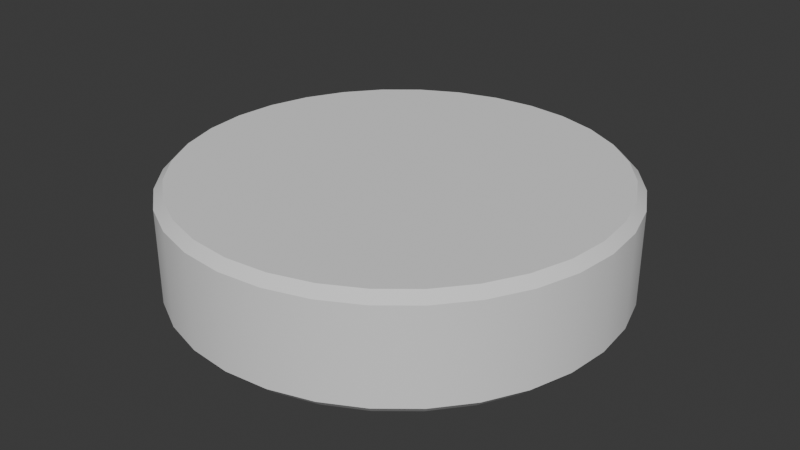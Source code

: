 # Source: pastilla.blend  (saved by Blender 5.1.29; exported with 4.5.12 LTS)
import bpy
from mathutils import Matrix  # noqa: F401  (used for matrix-valued properties, if any)

bpy.ops.wm.read_factory_settings(use_empty=True)
scene = bpy.context.scene
scene.name = 'Scene'

# ---- collections
col_collection = bpy.data.collections.new('Collection'); scene.collection.children.link(col_collection)

# ---- world
world_world = bpy.data.worlds.new('World'); scene.world = world_world
world_world.use_nodes = True; world_world.node_tree.nodes.clear()
_N = world_world.node_tree.nodes; _L = world_world.node_tree.links
n0 = _N.new('ShaderNodeOutputWorld'); n0.name = 'World Output'; n0.location = (200, 100)
n1 = _N.new('ShaderNodeBackground'); n1.name = 'Background'; n1.location = (-200, 100)
n1.inputs[0].default_value = (0.05088, 0.05088, 0.05088, 1.0)
_L.new(n1.outputs[0], n0.inputs[0])
n0.is_active_output = True
world_world.color = (0.05088, 0.05088, 0.05088)
world_world.sun_shadow_jitter_overblur = 0.0

# ---- meshes
me_cylinder = bpy.data.meshes.new('Cylinder')
me_cylinder.from_pydata([(0.0, 0.9598, -0.25), (0.0, 1.0, -0.21), (0.0, 0.9598, 0.25), (0.0, 1.0, 0.21), (0.1872, 0.9414, -0.25), (0.1951, 0.9808, -0.21), (0.1872, 0.9414, 0.25), (0.1951, 0.9808, 0.21), (0.3673, 0.8867, -0.25), (0.3827, 0.9239, -0.21), (0.3673, 0.8867, 0.25), (0.3827, 0.9239, 0.21), (0.5332, 0.798, -0.25), (0.5556, 0.8315, -0.21), (0.5332, 0.798, 0.25), (0.5556, 0.8315, 0.21), (0.6787, 0.6787, -0.25), (0.7071, 0.7071, -0.21), (0.6787, 0.6787, 0.25), (0.7071, 0.7071, 0.21), (0.798, 0.5332, -0.25), (0.8315, 0.5556, -0.21), (0.798, 0.5332, 0.25), (0.8315, 0.5556, 0.21), (0.8867, 0.3673, -0.25), (0.9239, 0.3827, -0.21), (0.8867, 0.3673, 0.25), (0.9239, 0.3827, 0.21), (0.9414, 0.1872, -0.25), (0.9808, 0.1951, -0.21), (0.9414, 0.1872, 0.25), (0.9808, 0.1951, 0.21), (0.9598, 0.0, -0.25), (1.0, 0.0, -0.21), (0.9598, 0.0, 0.25), (1.0, 0.0, 0.21), (0.9414, -0.1872, -0.25), (0.9808, -0.1951, -0.21), (0.9414, -0.1872, 0.25), (0.9808, -0.1951, 0.21), (0.8867, -0.3673, -0.25), (0.9239, -0.3827, -0.21), (0.8867, -0.3673, 0.25), (0.9239, -0.3827, 0.21), (0.798, -0.5332, -0.25), (0.8315, -0.5556, -0.21), (0.798, -0.5332, 0.25), (0.8315, -0.5556, 0.21), (0.6787, -0.6787, -0.25), (0.7071, -0.7071, -0.21), (0.6787, -0.6787, 0.25), (0.7071, -0.7071, 0.21), (0.5332, -0.798, -0.25), (0.5556, -0.8315, -0.21), (0.5332, -0.798, 0.25), (0.5556, -0.8315, 0.21), (0.3673, -0.8867, -0.25), (0.3827, -0.9239, -0.21), (0.3673, -0.8867, 0.25), (0.3827, -0.9239, 0.21), (0.1872, -0.9414, -0.25), (0.1951, -0.9808, -0.21), (0.1872, -0.9414, 0.25), (0.1951, -0.9808, 0.21), (0.0, -0.9598, -0.25), (0.0, -1.0, -0.21), (0.0, -0.9598, 0.25), (0.0, -1.0, 0.21), (-0.1872, -0.9414, -0.25), (-0.1951, -0.9808, -0.21), (-0.1872, -0.9414, 0.25), (-0.1951, -0.9808, 0.21), (-0.3673, -0.8867, -0.25), (-0.3827, -0.9239, -0.21), (-0.3673, -0.8867, 0.25), (-0.3827, -0.9239, 0.21), (-0.5332, -0.798, -0.25), (-0.5556, -0.8315, -0.21), (-0.5332, -0.798, 0.25), (-0.5556, -0.8315, 0.21), (-0.6787, -0.6787, -0.25), (-0.7071, -0.7071, -0.21), (-0.6787, -0.6787, 0.25), (-0.7071, -0.7071, 0.21), (-0.798, -0.5332, -0.25), (-0.8315, -0.5556, -0.21), (-0.798, -0.5332, 0.25), (-0.8315, -0.5556, 0.21), (-0.8867, -0.3673, -0.25), (-0.9239, -0.3827, -0.21), (-0.8867, -0.3673, 0.25), (-0.9239, -0.3827, 0.21), (-0.9414, -0.1872, -0.25), (-0.9808, -0.1951, -0.21), (-0.9414, -0.1872, 0.25), (-0.9808, -0.1951, 0.21), (-0.9598, 0.0, -0.25), (-1.0, 0.0, -0.21), (-0.9598, 0.0, 0.25), (-1.0, 0.0, 0.21), (-0.9414, 0.1872, -0.25), (-0.9808, 0.1951, -0.21), (-0.9414, 0.1872, 0.25), (-0.9808, 0.1951, 0.21), (-0.8867, 0.3673, -0.25), (-0.9239, 0.3827, -0.21), (-0.8867, 0.3673, 0.25), (-0.9239, 0.3827, 0.21), (-0.798, 0.5332, -0.25), (-0.8315, 0.5556, -0.21), (-0.798, 0.5332, 0.25), (-0.8315, 0.5556, 0.21), (-0.6787, 0.6787, -0.25), (-0.7071, 0.7071, -0.21), (-0.6787, 0.6787, 0.25), (-0.7071, 0.7071, 0.21), (-0.5332, 0.798, -0.25), (-0.5556, 0.8315, -0.21), (-0.5332, 0.798, 0.25), (-0.5556, 0.8315, 0.21), (-0.3673, 0.8867, -0.25), (-0.3827, 0.9239, -0.21), (-0.3673, 0.8867, 0.25), (-0.3827, 0.9239, 0.21), (-0.1872, 0.9414, -0.25), (-0.1951, 0.9808, -0.21), (-0.1872, 0.9414, 0.25), (-0.1951, 0.9808, 0.21)], [], [(1, 5, 4, 0), (7, 3, 2, 6), (5, 9, 8, 4), (11, 7, 6, 10), (9, 13, 12, 8), (15, 11, 10, 14), (13, 17, 16, 12), (19, 15, 14, 18), (17, 21, 20, 16), (23, 19, 18, 22), (21, 25, 24, 20), (27, 23, 22, 26), (25, 29, 28, 24), (31, 27, 26, 30), (29, 33, 32, 28), (35, 31, 30, 34), (33, 37, 36, 32), (39, 35, 34, 38), (37, 41, 40, 36), (43, 39, 38, 42), (41, 45, 44, 40), (47, 43, 42, 46), (45, 49, 48, 44), (51, 47, 46, 50), (49, 53, 52, 48), (55, 51, 50, 54), (53, 57, 56, 52), (59, 55, 54, 58), (57, 61, 60, 56), (63, 59, 58, 62), (61, 65, 64, 60), (67, 63, 62, 66), (65, 69, 68, 64), (71, 67, 66, 70), (69, 73, 72, 68), (75, 71, 70, 74), (73, 77, 76, 72), (79, 75, 74, 78), (77, 81, 80, 76), (83, 79, 78, 82), (81, 85, 84, 80), (87, 83, 82, 86), (85, 89, 88, 84), (91, 87, 86, 90), (89, 93, 92, 88), (95, 91, 90, 94), (93, 97, 96, 92), (99, 95, 94, 98), (97, 101, 100, 96), (103, 99, 98, 102), (101, 105, 104, 100), (107, 103, 102, 106), (105, 109, 108, 104), (111, 107, 106, 110), (109, 113, 112, 108), (115, 111, 110, 114), (113, 117, 116, 112), (119, 115, 114, 118), (117, 121, 120, 116), (123, 119, 118, 122), (121, 125, 124, 120), (127, 123, 122, 126), (125, 1, 0, 124), (3, 127, 126, 2), (0, 4, 8, 12, 16, 20, 24, 28, 32, 36, 40, 44, 48, 52, 56, 60, 64, 68, 72, 76, 80, 84, 88, 92, 96, 100, 104, 108, 112, 116, 120, 124), (1, 3, 7, 5), (125, 127, 3, 1), (6, 2, 126, 122, 118, 114, 110, 106, 102, 98, 94, 90, 86, 82, 78, 74, 70, 66, 62, 58, 54, 50, 46, 42, 38, 34, 30, 26, 22, 18, 14, 10), (5, 7, 11, 9), (9, 11, 15, 13), (13, 15, 19, 17), (17, 19, 23, 21), (21, 23, 27, 25), (25, 27, 31, 29), (29, 31, 35, 33), (33, 35, 39, 37), (37, 39, 43, 41), (41, 43, 47, 45), (45, 47, 51, 49), (49, 51, 55, 53), (53, 55, 59, 57), (57, 59, 63, 61), (61, 63, 67, 65), (65, 67, 71, 69), (69, 71, 75, 73), (73, 75, 79, 77), (77, 79, 83, 81), (81, 83, 87, 85), (85, 87, 91, 89), (89, 91, 95, 93), (93, 95, 99, 97), (97, 99, 103, 101), (101, 103, 107, 105), (105, 107, 111, 109), (109, 111, 115, 113), (113, 115, 119, 117), (117, 119, 123, 121), (121, 123, 127, 125)])
me_cylinder.polygons.foreach_set('use_smooth', [True] * 98)
_k = set([(0, 4), (0, 124), (1, 5), (1, 125), (2, 6), (2, 126), (3, 7), (3, 127), (4, 8), (5, 9), (6, 10), (7, 11), (8, 12), (9, 13), (10, 14), (11, 15), (12, 16), (13, 17), (14, 18), (15, 19), (16, 20), (17, 21), (18, 22), (19, 23), (20, 24), (21, 25), (22, 26), (23, 27), (24, 28), (25, 29), (26, 30), (27, 31), (28, 32), (29, 33), (30, 34), (31, 35), (32, 36), (33, 37), (34, 38), (35, 39), (36, 40), (37, 41), (38, 42), (39, 43), (40, 44), (41, 45), (42, 46), (43, 47), (44, 48), (45, 49), (46, 50), (47, 51), (48, 52), (49, 53), (50, 54), (51, 55), (52, 56), (53, 57), (54, 58), (55, 59), (56, 60), (57, 61), (58, 62), (59, 63), (60, 64), (61, 65), (62, 66), (63, 67), (64, 68), (65, 69), (66, 70), (67, 71), (68, 72), (69, 73), (70, 74), (71, 75), (72, 76), (73, 77), (74, 78), (75, 79), (76, 80), (77, 81), (78, 82), (79, 83), (80, 84), (81, 85), (82, 86), (83, 87), (84, 88), (85, 89), (86, 90), (87, 91), (88, 92), (89, 93), (90, 94), (91, 95), (92, 96), (93, 97), (94, 98), (95, 99), (96, 100), (97, 101), (98, 102), (99, 103), (100, 104), (101, 105), (102, 106), (103, 107), (104, 108), (105, 109), (106, 110), (107, 111), (108, 112), (109, 113), (110, 114), (111, 115), (112, 116), (113, 117), (114, 118), (115, 119), (116, 120), (117, 121), (118, 122), (119, 123), (120, 124), (121, 125), (122, 126), (123, 127)])
me_cylinder.attributes.new('sharp_edge', 'BOOLEAN', 'EDGE').data.foreach_set('value', [ (min(e.vertices), max(e.vertices)) in _k for e in me_cylinder.edges])
_uv = me_cylinder.uv_layers.new(name='UVMap')
_uv.uv.foreach_set('vector', [0.75, 0.49, 0.7968, 0.4854, 0.7949, 0.4759, 0.75, 0.4804, 0.2968, 0.4854, 0.25, 0.49, 0.25, 0.4804, 0.2949, 0.4759, 0.7968, 0.4854, 0.8418, 0.4717, 0.8382, 0.4628, 0.7949, 0.4759, 0.3418, 0.4717, 0.2968, 0.4854, 0.2949, 0.4759, 0.3382, 0.4628, 0.8418, 0.4717, 0.8833, 0.4496, 0.878, 0.4415, 0.8382, 0.4628, 0.3833, 0.4496, 0.3418, 0.4717, 0.3382, 0.4628, 0.378, 0.4415, 0.8833, 0.4496, 0.9197, 0.4197, 0.9129, 0.4129, 0.878, 0.4415, 0.4197, 0.4197, 0.3833, 0.4496, 0.378, 0.4415, 0.4129, 0.4129, 0.9197, 0.4197, 0.9496, 0.3833, 0.9415, 0.378, 0.9129, 0.4129, 0.4496, 0.3833, 0.4197, 0.4197, 0.4129, 0.4129, 0.4415, 0.378, 0.9496, 0.3833, 0.9717, 0.3418, 0.9628, 0.3382, 0.9415, 0.378, 0.4717, 0.3418, 0.4496, 0.3833, 0.4415, 0.378, 0.4628, 0.3382, 0.9717, 0.3418, 0.9854, 0.2968, 0.9759, 0.2949, 0.9628, 0.3382, 0.4854, 0.2968, 0.4717, 0.3418, 0.4628, 0.3382, 0.4759, 0.2949, 0.9854, 0.2968, 0.99, 0.25, 0.9804, 0.25, 0.9759, 0.2949, 0.49, 0.25, 0.4854, 0.2968, 0.4759, 0.2949, 0.4804, 0.25, 0.99, 0.25, 0.9854, 0.2032, 0.9759, 0.2051, 0.9804, 0.25, 0.4854, 0.2032, 0.49, 0.25, 0.4804, 0.25, 0.4759, 0.2051, 0.9854, 0.2032, 0.9717, 0.1582, 0.9628, 0.1618, 0.9759, 0.2051, 0.4717, 0.1582, 0.4854, 0.2032, 0.4759, 0.2051, 0.4628, 0.1618, 0.9717, 0.1582, 0.9496, 0.1167, 0.9415, 0.122, 0.9628, 0.1618, 0.4496, 0.1167, 0.4717, 0.1582, 0.4628, 0.1618, 0.4415, 0.122, 0.9496, 0.1167, 0.9197, 0.08029, 0.9129, 0.08712, 0.9415, 0.122, 0.4197, 0.08029, 0.4496, 0.1167, 0.4415, 0.122, 0.4129, 0.08712, 0.9197, 0.08029, 0.8833, 0.05045, 0.878, 0.05847, 0.9129, 0.08712, 0.3833, 0.05045, 0.4197, 0.08029, 0.4129, 0.08712, 0.378, 0.05847, 0.8833, 0.05045, 0.8418, 0.02827, 0.8382, 0.03718, 0.878, 0.05847, 0.3418, 0.02827, 0.3833, 0.05045, 0.378, 0.05847, 0.3382, 0.03718, 0.8418, 0.02827, 0.7968, 0.01461, 0.7949, 0.02407, 0.8382, 0.03718, 0.2968, 0.01461, 0.3418, 0.02827, 0.3382, 0.03718, 0.2949, 0.02407, 0.7968, 0.01461, 0.75, 0.01, 0.75, 0.01965, 0.7949, 0.02407, 0.25, 0.01, 0.2968, 0.01461, 0.2949, 0.02407, 0.25, 0.01965, 0.75, 0.01, 0.7032, 0.01461, 0.7051, 0.02407, 0.75, 0.01965, 0.2032, 0.01461, 0.25, 0.01, 0.25, 0.01965, 0.2051, 0.02407, 0.7032, 0.01461, 0.6582, 0.02827, 0.6618, 0.03718, 0.7051, 0.02407, 0.1582, 0.02827, 0.2032, 0.01461, 0.2051, 0.02407, 0.1618, 0.03718, 0.6582, 0.02827, 0.6167, 0.05045, 0.622, 0.05847, 0.6618, 0.03718, 0.1167, 0.05045, 0.1582, 0.02827, 0.1618, 0.03718, 0.122, 0.05847, 0.6167, 0.05045, 0.5803, 0.08029, 0.5871, 0.08712, 0.622, 0.05847, 0.08029, 0.08029, 0.1167, 0.05045, 0.122, 0.05847, 0.08712, 0.08712, 0.5803, 0.08029, 0.5504, 0.1167, 0.5585, 0.122, 0.5871, 0.08712, 0.05045, 0.1167, 0.08029, 0.08029, 0.08712, 0.08712, 0.05847, 0.122, 0.5504, 0.1167, 0.5283, 0.1582, 0.5372, 0.1618, 0.5585, 0.122, 0.02827, 0.1582, 0.05045, 0.1167, 0.05847, 0.122, 0.03718, 0.1618, 0.5283, 0.1582, 0.5146, 0.2032, 0.5241, 0.2051, 0.5372, 0.1618, 0.01461, 0.2032, 0.02827, 0.1582, 0.03718, 0.1618, 0.02407, 0.2051, 0.5146, 0.2032, 0.51, 0.25, 0.5196, 0.25, 0.5241, 0.2051, 0.01, 0.25, 0.01461, 0.2032, 0.02407, 0.2051, 0.01965, 0.25, 0.51, 0.25, 0.5146, 0.2968, 0.5241, 0.2949, 0.5196, 0.25, 0.01461, 0.2968, 0.01, 0.25, 0.01965, 0.25, 0.02407, 0.2949, 0.5146, 0.2968, 0.5283, 0.3418, 0.5372, 0.3382, 0.5241, 0.2949, 0.02827, 0.3418, 0.01461, 0.2968, 0.02407, 0.2949, 0.03718, 0.3382, 0.5283, 0.3418, 0.5504, 0.3833, 0.5585, 0.378, 0.5372, 0.3382, 0.05045, 0.3833, 0.02827, 0.3418, 0.03718, 0.3382, 0.05847, 0.378, 0.5504, 0.3833, 0.5803, 0.4197, 0.5871, 0.4129, 0.5585, 0.378, 0.08029, 0.4197, 0.05045, 0.3833, 0.05847, 0.378, 0.08712, 0.4129, 0.5803, 0.4197, 0.6167, 0.4496, 0.622, 0.4415, 0.5871, 0.4129, 0.1167, 0.4496, 0.08029, 0.4197, 0.08712, 0.4129, 0.122, 0.4415, 0.6167, 0.4496, 0.6582, 0.4717, 0.6618, 0.4628, 0.622, 0.4415, 0.1582, 0.4717, 0.1167, 0.4496, 0.122, 0.4415, 0.1618, 0.4628, 0.6582, 0.4717, 0.7032, 0.4854, 0.7051, 0.4759, 0.6618, 0.4628, 0.2032, 0.4854, 0.1582, 0.4717, 0.1618, 0.4628, 0.2051, 0.4759, 0.7032, 0.4854, 0.75, 0.49, 0.75, 0.4804, 0.7051, 0.4759, 0.25, 0.49, 0.2032, 0.4854, 0.2051, 0.4759, 0.25, 0.4804, 0.75, 0.4804, 0.7949, 0.4759, 0.8382, 0.4628, 0.878, 0.4415, 0.9129, 0.4129, 0.9415, 0.378, 0.9628, 0.3382, 0.9759, 0.2949, 0.9804, 0.25, 0.9759, 0.2051, 0.9628, 0.1618, 0.9415, 0.122, 0.9129, 0.08712, 0.878, 0.05847, 0.8382, 0.03718, 0.7949, 0.02407, 0.75, 0.01965, 0.7051, 0.02407, 0.6618, 0.03718, 0.622, 0.05847, 0.5871, 0.08712, 0.5585, 0.122, 0.5372, 0.1618, 0.5241, 0.2051, 0.5196, 0.25, 0.5241, 0.2949, 0.5372, 0.3382, 0.5585, 0.378, 0.5871, 0.4129, 0.622, 0.4415, 0.6618, 0.4628, 0.7051, 0.4759, 1.0, 0.54, 1.0, 0.96, 0.9688, 0.96, 0.9688, 0.54, 0.03125, 0.54, 0.03125, 0.96, 0.0, 0.96, 0.0, 0.54, 0.2949, 0.4759, 0.25, 0.4804, 0.2051, 0.4759, 0.1618, 0.4628, 0.122, 0.4415, 0.08712, 0.4129, 0.05847, 0.378, 0.03718, 0.3382, 0.02407, 0.2949, 0.01965, 0.25, 0.02407, 0.2051, 0.03718, 0.1618, 0.05847, 0.122, 0.08712, 0.08712, 0.122, 0.05847, 0.1618, 0.03718, 0.2051, 0.02407, 0.25, 0.01965, 0.2949, 0.02407, 0.3382, 0.03718, 0.378, 0.05847, 0.4129, 0.08712, 0.4415, 0.122, 0.4628, 0.1618, 0.4759, 0.2051, 0.4804, 0.25, 0.4759, 0.2949, 0.4628, 0.3382, 0.4415, 0.378, 0.4129, 0.4129, 0.378, 0.4415, 0.3382, 0.4628, 0.9688, 0.54, 0.9688, 0.96, 0.9375, 0.96, 0.9375, 0.54, 0.9375, 0.54, 0.9375, 0.96, 0.9062, 0.96, 0.9062, 0.54, 0.9062, 0.54, 0.9062, 0.96, 0.875, 0.96, 0.875, 0.54, 0.875, 0.54, 0.875, 0.96, 0.8438, 0.96, 0.8438, 0.54, 0.8438, 0.54, 0.8438, 0.96, 0.8125, 0.96, 0.8125, 0.54, 0.8125, 0.54, 0.8125, 0.96, 0.7812, 0.96, 0.7812, 0.54, 0.7812, 0.54, 0.7812, 0.96, 0.75, 0.96, 0.75, 0.54, 0.75, 0.54, 0.75, 0.96, 0.7188, 0.96, 0.7188, 0.54, 0.7188, 0.54, 0.7188, 0.96, 0.6875, 0.96, 0.6875, 0.54, 0.6875, 0.54, 0.6875, 0.96, 0.6562, 0.96, 0.6562, 0.54, 0.6562, 0.54, 0.6562, 0.96, 0.625, 0.96, 0.625, 0.54, 0.625, 0.54, 0.625, 0.96, 0.5938, 0.96, 0.5938, 0.54, 0.5938, 0.54, 0.5938, 0.96, 0.5625, 0.96, 0.5625, 0.54, 0.5625, 0.54, 0.5625, 0.96, 0.5312, 0.96, 0.5312, 0.54, 0.5312, 0.54, 0.5312, 0.96, 0.5, 0.96, 0.5, 0.54, 0.5, 0.54, 0.5, 0.96, 0.4688, 0.96, 0.4688, 0.54, 0.4688, 0.54, 0.4688, 0.96, 0.4375, 0.96, 0.4375, 0.54, 0.4375, 0.54, 0.4375, 0.96, 0.4062, 0.96, 0.4062, 0.54, 0.4062, 0.54, 0.4062, 0.96, 0.375, 0.96, 0.375, 0.54, 0.375, 0.54, 0.375, 0.96, 0.3438, 0.96, 0.3438, 0.54, 0.3438, 0.54, 0.3438, 0.96, 0.3125, 0.96, 0.3125, 0.54, 0.3125, 0.54, 0.3125, 0.96, 0.2812, 0.96, 0.2812, 0.54, 0.2812, 0.54, 0.2812, 0.96, 0.25, 0.96, 0.25, 0.54, 0.25, 0.54, 0.25, 0.96, 0.2188, 0.96, 0.2188, 0.54, 0.2188, 0.54, 0.2188, 0.96, 0.1875, 0.96, 0.1875, 0.54, 0.1875, 0.54, 0.1875, 0.96, 0.1562, 0.96, 0.1562, 0.54, 0.1562, 0.54, 0.1562, 0.96, 0.125, 0.96, 0.125, 0.54, 0.125, 0.54, 0.125, 0.96, 0.09375, 0.96, 0.09375, 0.54, 0.09375, 0.54, 0.09375, 0.96, 0.0625, 0.96, 0.0625, 0.54, 0.0625, 0.54, 0.0625, 0.96, 0.03125, 0.96, 0.03125, 0.54])
me_cylinder.update()

# ---- objects
ob_cuerpo = bpy.data.objects.new('cuerpo', me_cylinder)

# ---- transforms, parenting, visibility, modifiers, constraints
ob_cuerpo.location = (0.0, 0.0, 0.0)

# ---- collection membership
col_collection.objects.link(ob_cuerpo)

# ---- scene / render settings (as saved in the file)
scene.frame_start = 1; scene.frame_end = 250; scene.frame_set(1)
scene.render.engine = 'BLENDER_EEVEE_NEXT'
scene.render.bake_bias = 0.0
scene.render.bake_samples = 0
scene.cycles.sampling_pattern = 'TABULATED_SOBOL'
scene.eevee.use_volume_custom_range = False
bpy.context.view_layer.update()

# ---- added for rendering (the .blend has no active camera and no usable light): camera, sun
cam_auto = bpy.data.cameras.new('AutoCamera')
cam_auto.lens = 50.0
cam_auto.sensor_width = 36.0
cam_auto.clip_end = 1000.0
ob_auto_camera = bpy.data.objects.new('AutoCamera', cam_auto)
scene.collection.objects.link(ob_auto_camera)
ob_auto_camera.location = (2.65751, -3.18901, 2.126)
ob_auto_camera.rotation_euler = (1.09748, -7.21219e-08, 0.694738)
scene.camera = ob_auto_camera
light_auto_sun = bpy.data.lights.new('AutoSun', 'SUN')
light_auto_sun.energy = 3.0
light_auto_sun.angle = 0.0523599
ob_auto_sun = bpy.data.objects.new('AutoSun', light_auto_sun)
scene.collection.objects.link(ob_auto_sun)
ob_auto_sun.rotation_euler = (0.872665, 0.174533, 0.523599)
bpy.context.view_layer.update()
